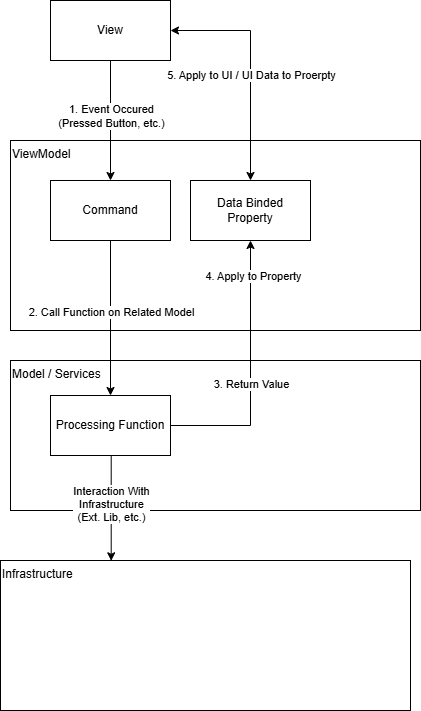

The diagram above was exported from draw.io. Its source (the exported page's mxGraphModel, read from the mxfile embedded in the PNG):
<mxGraphModel dx="1410" dy="825" grid="1" gridSize="10" guides="1" tooltips="1" connect="1" arrows="1" fold="1" page="1" pageScale="1" pageWidth="827" pageHeight="1169" math="0" shadow="0">
  <root>
    <mxCell id="0" />
    <mxCell id="1" parent="0" />
    <mxCell id="wUC79p5OvyIMpoz_HqnB-2" value="View" style="rounded=0;whiteSpace=wrap;html=1;" parent="1" vertex="1">
      <mxGeometry x="290" y="160" width="120" height="60" as="geometry" />
    </mxCell>
    <mxCell id="wUC79p5OvyIMpoz_HqnB-5" value="ViewModel" style="rounded=0;whiteSpace=wrap;html=1;align=left;verticalAlign=top;" parent="1" vertex="1">
      <mxGeometry x="250" y="300" width="410" height="190" as="geometry" />
    </mxCell>
    <mxCell id="wUC79p5OvyIMpoz_HqnB-6" value="Command" style="rounded=0;whiteSpace=wrap;html=1;" parent="1" vertex="1">
      <mxGeometry x="290" y="340" width="120" height="60" as="geometry" />
    </mxCell>
    <mxCell id="wUC79p5OvyIMpoz_HqnB-3" value="" style="endArrow=classic;html=1;rounded=0;exitX=0.5;exitY=1;exitDx=0;exitDy=0;edgeStyle=orthogonalEdgeStyle;jumpStyle=arc;curved=0;entryX=0.5;entryY=0;entryDx=0;entryDy=0;" parent="1" source="wUC79p5OvyIMpoz_HqnB-2" target="wUC79p5OvyIMpoz_HqnB-6" edge="1">
      <mxGeometry width="50" height="50" relative="1" as="geometry">
        <mxPoint x="290" y="380" as="sourcePoint" />
        <mxPoint x="350" y="300" as="targetPoint" />
        <Array as="points">
          <mxPoint x="350" y="310" />
          <mxPoint x="350" y="310" />
        </Array>
      </mxGeometry>
    </mxCell>
    <mxCell id="wUC79p5OvyIMpoz_HqnB-4" value="1. Event Occured&lt;div&gt;(Pressed Button, etc.)&lt;/div&gt;" style="edgeLabel;html=1;align=center;verticalAlign=middle;resizable=0;points=[];" parent="wUC79p5OvyIMpoz_HqnB-3" vertex="1" connectable="0">
      <mxGeometry x="-0.0808" relative="1" as="geometry">
        <mxPoint as="offset" />
      </mxGeometry>
    </mxCell>
    <mxCell id="wUC79p5OvyIMpoz_HqnB-9" value="Model / Services" style="rounded=0;whiteSpace=wrap;html=1;align=left;verticalAlign=top;" parent="1" vertex="1">
      <mxGeometry x="250" y="520" width="410" height="150" as="geometry" />
    </mxCell>
    <mxCell id="wUC79p5OvyIMpoz_HqnB-10" value="Processing Function" style="rounded=0;whiteSpace=wrap;html=1;" parent="1" vertex="1">
      <mxGeometry x="290" y="555" width="120" height="60" as="geometry" />
    </mxCell>
    <mxCell id="wUC79p5OvyIMpoz_HqnB-11" value="" style="endArrow=classic;html=1;rounded=0;exitX=0.5;exitY=1;exitDx=0;exitDy=0;edgeStyle=orthogonalEdgeStyle;jumpStyle=arc;curved=0;entryX=0.5;entryY=0;entryDx=0;entryDy=0;" parent="1" source="wUC79p5OvyIMpoz_HqnB-6" target="wUC79p5OvyIMpoz_HqnB-10" edge="1">
      <mxGeometry width="50" height="50" relative="1" as="geometry">
        <mxPoint x="370" y="290" as="sourcePoint" />
        <mxPoint x="370" y="410" as="targetPoint" />
        <Array as="points">
          <mxPoint x="350" y="480" />
          <mxPoint x="350" y="480" />
        </Array>
      </mxGeometry>
    </mxCell>
    <mxCell id="wUC79p5OvyIMpoz_HqnB-12" value="2. Call Function on Related Model" style="edgeLabel;html=1;align=center;verticalAlign=middle;resizable=0;points=[];" parent="wUC79p5OvyIMpoz_HqnB-11" vertex="1" connectable="0">
      <mxGeometry x="-0.0808" relative="1" as="geometry">
        <mxPoint as="offset" />
      </mxGeometry>
    </mxCell>
    <mxCell id="wUC79p5OvyIMpoz_HqnB-15" value="Data Binded&lt;div&gt;Property&lt;/div&gt;" style="rounded=0;whiteSpace=wrap;html=1;" parent="1" vertex="1">
      <mxGeometry x="430" y="340" width="120" height="60" as="geometry" />
    </mxCell>
    <mxCell id="wUC79p5OvyIMpoz_HqnB-16" value="" style="endArrow=classic;html=1;rounded=0;exitX=1;exitY=0.5;exitDx=0;exitDy=0;edgeStyle=orthogonalEdgeStyle;jumpStyle=arc;curved=0;entryX=0.5;entryY=1;entryDx=0;entryDy=0;" parent="1" source="wUC79p5OvyIMpoz_HqnB-10" target="wUC79p5OvyIMpoz_HqnB-15" edge="1">
      <mxGeometry width="50" height="50" relative="1" as="geometry">
        <mxPoint x="430" y="510" as="sourcePoint" />
        <mxPoint x="430" y="665" as="targetPoint" />
        <Array as="points">
          <mxPoint x="490" y="585" />
        </Array>
      </mxGeometry>
    </mxCell>
    <mxCell id="wUC79p5OvyIMpoz_HqnB-17" value="3. Return Value" style="edgeLabel;html=1;align=center;verticalAlign=middle;resizable=0;points=[];" parent="wUC79p5OvyIMpoz_HqnB-16" vertex="1" connectable="0">
      <mxGeometry x="-0.0808" relative="1" as="geometry">
        <mxPoint as="offset" />
      </mxGeometry>
    </mxCell>
    <mxCell id="wUC79p5OvyIMpoz_HqnB-18" value="4. Apply to Property" style="edgeLabel;html=1;align=center;verticalAlign=middle;resizable=0;points=[];" parent="wUC79p5OvyIMpoz_HqnB-16" vertex="1" connectable="0">
      <mxGeometry x="0.7358" y="-2" relative="1" as="geometry">
        <mxPoint as="offset" />
      </mxGeometry>
    </mxCell>
    <mxCell id="wUC79p5OvyIMpoz_HqnB-19" value="" style="endArrow=classic;html=1;rounded=0;exitX=0.5;exitY=0;exitDx=0;exitDy=0;edgeStyle=orthogonalEdgeStyle;jumpStyle=arc;curved=0;entryX=1;entryY=0.5;entryDx=0;entryDy=0;startArrow=classic;startFill=1;" parent="1" source="wUC79p5OvyIMpoz_HqnB-15" target="wUC79p5OvyIMpoz_HqnB-2" edge="1">
      <mxGeometry width="50" height="50" relative="1" as="geometry">
        <mxPoint x="620" y="425" as="sourcePoint" />
        <mxPoint x="700" y="240" as="targetPoint" />
        <Array as="points">
          <mxPoint x="490" y="190" />
        </Array>
      </mxGeometry>
    </mxCell>
    <mxCell id="wUC79p5OvyIMpoz_HqnB-20" value="5. Apply to UI / UI Data to Proerpty" style="edgeLabel;html=1;align=center;verticalAlign=middle;resizable=0;points=[];" parent="wUC79p5OvyIMpoz_HqnB-19" vertex="1" connectable="0">
      <mxGeometry x="-0.0808" relative="1" as="geometry">
        <mxPoint as="offset" />
      </mxGeometry>
    </mxCell>
    <mxCell id="wUC79p5OvyIMpoz_HqnB-22" value="Infrastructure" style="rounded=0;whiteSpace=wrap;html=1;align=left;verticalAlign=top;" parent="1" vertex="1">
      <mxGeometry x="240" y="720" width="410" height="150" as="geometry" />
    </mxCell>
    <mxCell id="wUC79p5OvyIMpoz_HqnB-23" value="" style="endArrow=classic;html=1;rounded=0;exitX=0.5;exitY=1;exitDx=0;exitDy=0;edgeStyle=orthogonalEdgeStyle;jumpStyle=arc;curved=0;entryX=0.27;entryY=0.002;entryDx=0;entryDy=0;entryPerimeter=0;" parent="1" source="wUC79p5OvyIMpoz_HqnB-10" target="wUC79p5OvyIMpoz_HqnB-22" edge="1">
      <mxGeometry width="50" height="50" relative="1" as="geometry">
        <mxPoint x="360" y="730" as="sourcePoint" />
        <mxPoint x="370" y="700" as="targetPoint" />
        <Array as="points">
          <mxPoint x="350" y="720" />
        </Array>
      </mxGeometry>
    </mxCell>
    <mxCell id="wUC79p5OvyIMpoz_HqnB-24" value="Interaction With&lt;div&gt;Infrastructure&lt;/div&gt;&lt;div&gt;(Ext. Lib, etc.)&lt;/div&gt;" style="edgeLabel;html=1;align=center;verticalAlign=middle;resizable=0;points=[];" parent="wUC79p5OvyIMpoz_HqnB-23" vertex="1" connectable="0">
      <mxGeometry x="-0.0808" relative="1" as="geometry">
        <mxPoint as="offset" />
      </mxGeometry>
    </mxCell>
  </root>
</mxGraphModel>